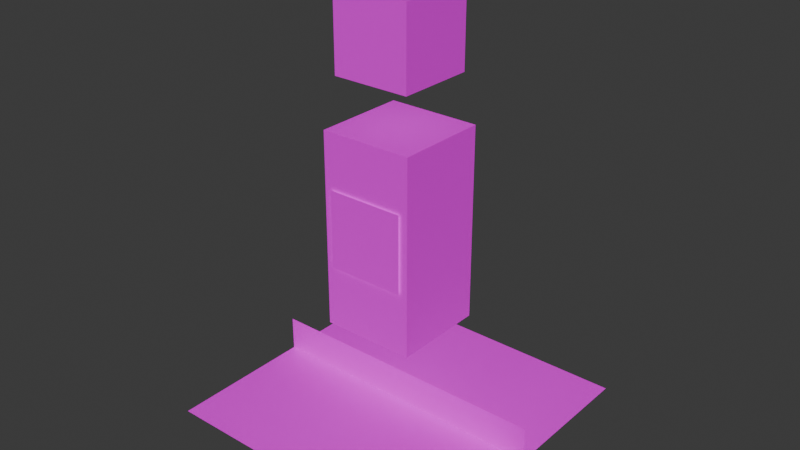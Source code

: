 # Source: cuboid-character.blend  (saved by Blender 4.2.66; exported with 4.5.12 LTS)
import bpy
from mathutils import Matrix  # noqa: F401  (used for matrix-valued properties, if any)

bpy.ops.wm.read_factory_settings(use_empty=True)
scene = bpy.context.scene
scene.name = 'Scene'

# ---- collections
col_cuboid_character = bpy.data.collections.new('cuboid-character'); scene.collection.children.link(col_cuboid_character)

# ---- images (referenced by path relative to the original .blend; pixels are not part of the script)
import os
ASSET_DIR = os.environ.get("B2B_ASSET_DIR", "")  # directory of the original .blend (textures are referenced by path, not embedded)
HERE = os.path.dirname(os.path.abspath(__file__))  # packed textures are extracted next to this script under _unpacked/

def load_image(name, relpath, width, height, colorspace="sRGB"):
    """Load a texture the original file referenced (path relative to the .blend, or extracted next to this script)."""
    p = next((c for c in (os.path.join(HERE, relpath), os.path.join(ASSET_DIR, relpath)) if relpath and os.path.exists(c)), "")
    if p:
        img = bpy.data.images.load(p, check_existing=True)
        img.name = name
    else:  # same state as the original file: an image datablock whose file is absent (Cycles renders it pink)
        img = bpy.data.images.new(name, width, height)
        img.source = "FILE"
        img.filepath = "//" + (relpath or name)
    img.colorspace_settings.name = colorspace
    return img
img_cuboid_character_tex_png = load_image('cuboid-character.tex.png', 'cuboid-character.tex.png', 1024, 1024, 'sRGB')

# ---- materials (node trees are filled in below, after node groups)
mat_cuboid_character_material = bpy.data.materials.new('cuboid-character-material')

# ---- material node trees
mat_cuboid_character_material.use_nodes = True; mat_cuboid_character_material.node_tree.nodes.clear()
_N = mat_cuboid_character_material.node_tree.nodes; _L = mat_cuboid_character_material.node_tree.links
n0 = _N.new('ShaderNodeBsdfPrincipled'); n0.name = 'Principled BSDF'; n0.location = (10, 300)
n1 = _N.new('ShaderNodeOutputMaterial'); n1.name = 'Material Output'; n1.location = (300, 300)
n1.target = 'CYCLES'
n2 = _N.new('ShaderNodeTexImage'); n2.name = 'Image Texture'; n2.location = (-276, 363)
n2.image = img_cuboid_character_tex_png
n3 = _N.new('ShaderNodeOutputMaterial'); n3.name = 'Material Output.001'; n3.location = (300, 80)
n3.target = 'EEVEE'
n4 = _N.new('ShaderNodeMixShader'); n4.name = 'Mix Shader'; n4.location = (300, -140)
n4.label = 'Disable Shadow'
n4.hide = True
n5 = _N.new('ShaderNodeLightPath'); n5.name = 'Light Path'; n5.location = (300, -105)
n5.hide = True
n6 = _N.new('ShaderNodeBsdfTransparent'); n6.name = 'Transparent BSDF'; n6.location = (300, -175)
n6.hide = True
_L.new(n0.outputs[0], n1.inputs[0])
_L.new(n2.outputs[0], n0.inputs[0])
_L.new(n2.outputs[1], n0.inputs[4])
_L.new(n0.outputs[0], n4.inputs[1])
_L.new(n4.outputs[0], n3.inputs[0])
_L.new(n5.outputs[1], n4.inputs[0])
_L.new(n6.outputs[0], n4.inputs[2])
n1.is_active_output = True

# ---- world
world_world = bpy.data.worlds.new('World'); scene.world = world_world
world_world.use_nodes = True; world_world.node_tree.nodes.clear()
_N = world_world.node_tree.nodes; _L = world_world.node_tree.links
n0 = _N.new('ShaderNodeOutputWorld'); n0.name = 'World Output'; n0.location = (300, 300)
n1 = _N.new('ShaderNodeBackground'); n1.name = 'Background'; n1.location = (10, 300)
n1.inputs[0].default_value = (0.05088, 0.05088, 0.05088, 1.0)
_L.new(n1.outputs[0], n0.inputs[0])
n0.is_active_output = True
world_world.color = (0.05088, 0.05088, 0.05088)
world_world.use_sun_shadow = False
world_world.sun_shadow_jitter_overblur = 0.0

# ---- meshes
me_cube_003 = bpy.data.meshes.new('Cube.003')
me_cube_003.from_pydata([(0.2, -0.2, 2.13), (-0.2, -0.2, 2.13), (0.2, 0.2, 2.13), (-0.2, 0.2, 2.13), (0.2, -0.2, 1.73), (-0.2, -0.2, 1.73), (0.2, 0.2, 1.73), (-0.2, 0.2, 1.73), (0.24, -0.24, 1.48), (-0.24, -0.24, 1.48), (0.24, 0.24, 1.48), (-0.24, 0.24, 1.48), (0.24, -0.24, 0.48), (-0.24, -0.24, 0.48), (0.24, 0.24, 0.48), (-0.24, 0.24, 0.48), (-0.4, -0.4, -0.019), (0.4, -0.4, -0.019), (-0.4, 0.4, -0.019), (0.4, 0.4, -0.019), (-0.75, -0.75, 5.96e-08), (0.75, -0.75, 5.96e-08), (-0.75, 0.75, 5.96e-08), (0.75, 0.75, 5.96e-08), (0.2, -0.25, 1.201), (-0.2, -0.25, 1.201), (0.2, -0.25, 0.801), (-0.2, -0.25, 0.801), (0.75, 3.725e-09, 0.181), (-0.75, 3.725e-09, 0.181), (0.75, 3.725e-09, -0.194), (-0.75, 3.725e-09, -0.194)], [], [(0, 2, 3, 1), (2, 6, 7, 3), (6, 4, 5, 7), (4, 0, 1, 5), (2, 0, 4, 6), (7, 5, 1, 3), (8, 10, 11, 9), (10, 14, 15, 11), (14, 12, 13, 15), (12, 8, 9, 13), (10, 8, 12, 14), (15, 13, 9, 11), (16, 17, 19, 18), (20, 21, 23, 22), (24, 25, 27, 26), (28, 29, 31, 30)])
_uv = me_cube_003.uv_layers.new(name='UVMap')
_uv.uv.foreach_set('vector', [0.1562, 0.6875, 0.1562, 0.8438, 2.533e-07, 0.8438, 1.49e-08, 0.6875, 0.3125, 0.375, 0.3125, 0.5312, 0.1563, 0.5312, 0.1563, 0.375, 0.3125, 0.6875, 0.3125, 0.8438, 0.1563, 0.8438, 0.1563, 0.6875, 0.1562, 0.375, 0.1562, 0.5312, 2.16e-08, 0.5312, 3.65e-08, 0.375, 0.3125, 0.6875, 0.1562, 0.6875, 0.1562, 0.5312, 0.3125, 0.5312, 3.883e-08, 0.5312, 0.1562, 0.5312, 0.1562, 0.6875, 2.179e-07, 0.6875, 0.5312, 0.2969, 0.5312, 0.4531, 0.375, 0.4531, 0.375, 0.2969, 1.0, 0.4531, 1.0, 0.8438, 0.8438, 0.8438, 0.8438, 0.4531, 0.6875, 0.2969, 0.6875, 0.4531, 0.5312, 0.4531, 0.5312, 0.2969, 0.6875, 0.4531, 0.6875, 0.8438, 0.5312, 0.8438, 0.5312, 0.4531, 0.8438, 0.8438, 0.6875, 0.8438, 0.6875, 0.4531, 0.8437, 0.4531, 0.375, 0.4531, 0.5312, 0.4531, 0.5312, 0.8438, 0.375, 0.8438, 0.8, 1.0, 0.7, 1.0, 0.7, 0.9, 0.8, 0.9, 1.0, 1.0, 0.9, 1.0, 0.9, 0.9, 1.0, 0.9, 0.8438, 0.4531, 0.6875, 0.4531, 0.6875, 0.2969, 0.8438, 0.2969, 0.65, 1.0, 0.15, 1.0, 0.15, 0.875, 0.65, 0.875])
me_cube_003.materials.append(mat_cuboid_character_material)
me_cube_003.update()
arm_armature_001 = bpy.data.armatures.new('Armature.001')  # bones are not reproduced

# ---- objects
ob_cuboid_character_mesh = bpy.data.objects.new('cuboid-character-mesh', me_cube_003)
ob_cuboid_character_armature = bpy.data.objects.new('cuboid-character-armature', arm_armature_001)

# ---- transforms, parenting, visibility, modifiers, constraints
ob_cuboid_character_mesh.parent = ob_cuboid_character_armature
ob_cuboid_character_mesh.location = (0.0, 0.0, 0.0)
ob_cuboid_character_mesh.visible_shadow = False
_vg = ob_cuboid_character_mesh.vertex_groups.new(name='hips_bone')
_vg.add([8, 9, 10, 11, 12, 13, 14, 15, 24, 25, 26, 27], 1.0, 'REPLACE')
_vg = ob_cuboid_character_mesh.vertex_groups.new(name='head_bone')
_vg.add([0, 1, 2, 3, 4, 5, 6, 7], 1.0, 'REPLACE')
_vg = ob_cuboid_character_mesh.vertex_groups.new(name='shadow_bone')
for _i, _w in zip([16, 17, 18, 19, 20, 21, 22, 23, 28, 29, 30, 31], [1.0, 1.0, 1.0, 1.0, 0.0, 0.0, 0.0, 0.0, 0.0, 0.0, 0.0, 0.0]): _vg.add([_i], _w, 'REPLACE')
_m = ob_cuboid_character_mesh.modifiers.new('Armature', 'ARMATURE')
_m.object = ob_cuboid_character_armature
ob_cuboid_character_armature.location = (0.0, 0.0, 0.0)

# ---- collection membership
col_cuboid_character.objects.link(ob_cuboid_character_mesh)
col_cuboid_character.objects.link(ob_cuboid_character_armature)

# ---- scene / render settings (as saved in the file)
scene.frame_start = 0; scene.frame_end = 22; scene.frame_set(6)
scene.render.engine = 'BLENDER_EEVEE_NEXT'
scene.cycles.sampling_pattern = 'TABULATED_SOBOL'
scene.eevee.ray_tracing_options.trace_max_roughness = 0.0
bpy.context.view_layer.update()

# ---- added for rendering (the .blend has no active camera and no usable light): camera, sun
cam_auto = bpy.data.cameras.new('AutoCamera')
cam_auto.lens = 50.0
cam_auto.sensor_width = 36.0
cam_auto.clip_end = 1000.0
ob_auto_camera = bpy.data.objects.new('AutoCamera', cam_auto)
scene.collection.objects.link(ob_auto_camera)
ob_auto_camera.location = (2.94377, -3.53252, 3.34667)
ob_auto_camera.rotation_euler = (1.09748, -7.21219e-08, 0.694738)
scene.camera = ob_auto_camera
light_auto_sun = bpy.data.lights.new('AutoSun', 'SUN')
light_auto_sun.energy = 3.0
light_auto_sun.angle = 0.0523599
ob_auto_sun = bpy.data.objects.new('AutoSun', light_auto_sun)
scene.collection.objects.link(ob_auto_sun)
ob_auto_sun.rotation_euler = (0.872665, 0.174533, 0.523599)
bpy.context.view_layer.update()
